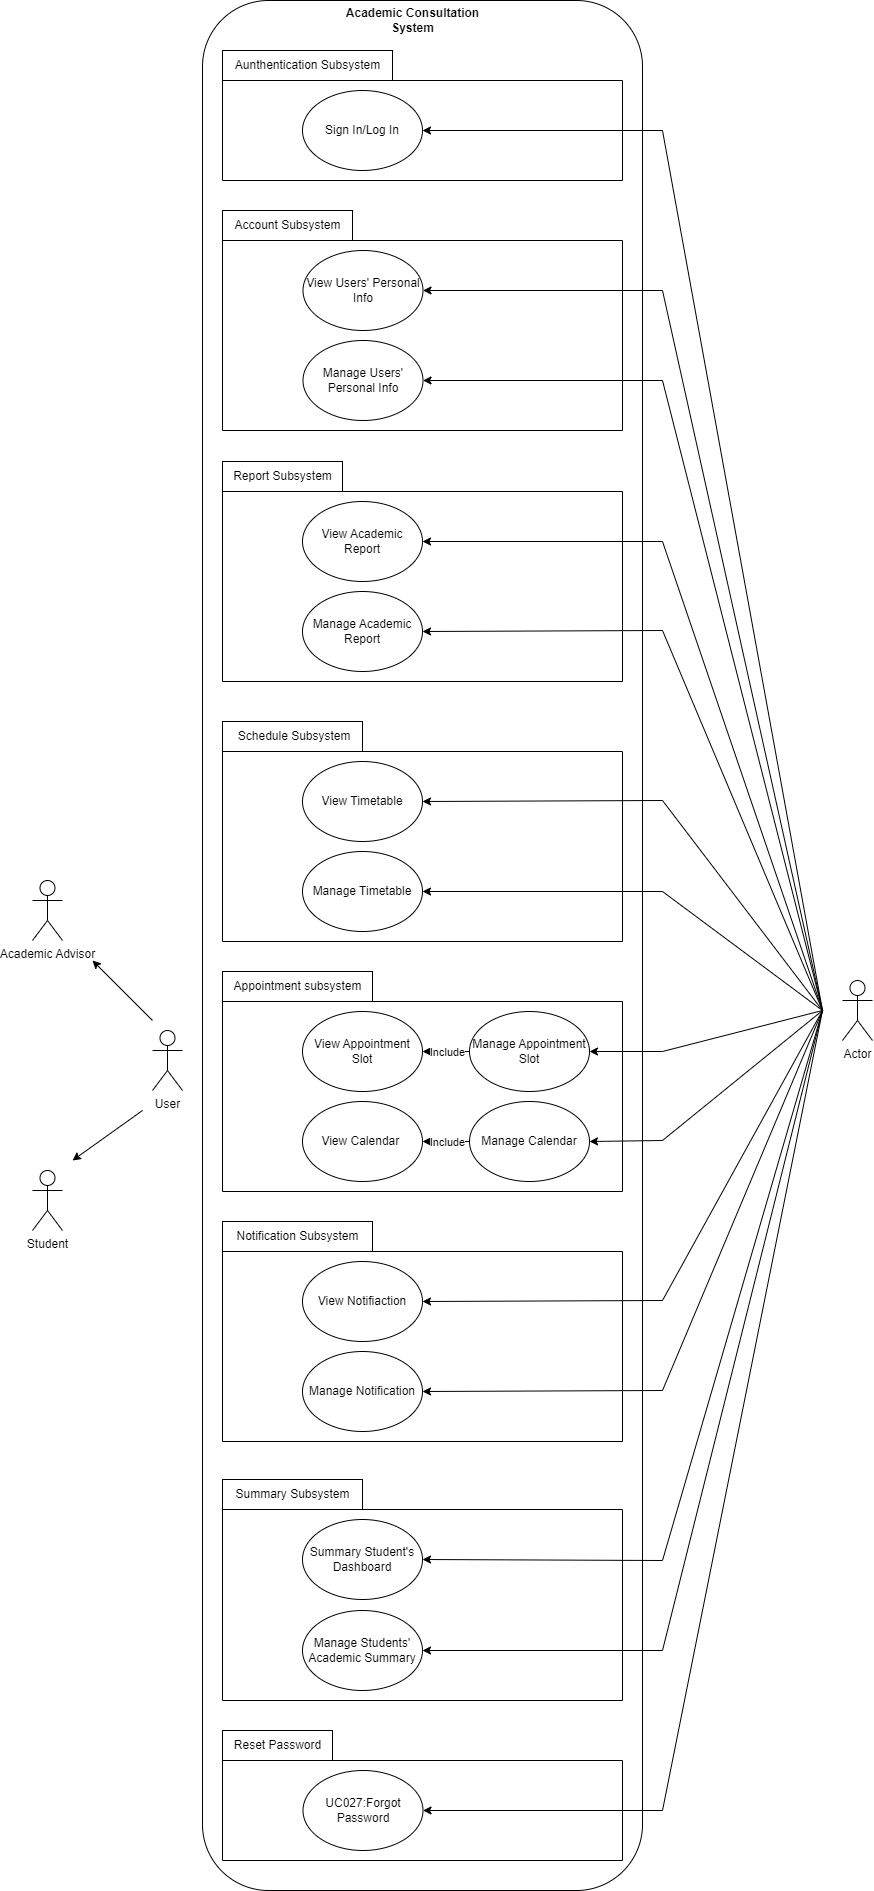

The diagram above was exported from draw.io. Its source (the exported page's mxGraphModel, read from the mxfile embedded in the PNG):
<mxGraphModel dx="3377" dy="732" grid="1" gridSize="10" guides="1" tooltips="1" connect="1" arrows="1" fold="1" page="1" pageScale="1" pageWidth="827" pageHeight="1169" math="0" shadow="0">
  <root>
    <mxCell id="0" />
    <mxCell id="1" parent="0" />
    <mxCell id="wSutqfzuNlJsF8OqmabQ-2" value="" style="rounded=1;whiteSpace=wrap;html=1;movable=0;resizable=0;rotatable=0;deletable=0;editable=0;locked=1;connectable=0;" parent="1" vertex="1">
      <mxGeometry x="-740" y="30" width="440" height="1890" as="geometry" />
    </mxCell>
    <mxCell id="deS04GNUVmdd05UOofR--1" value="Aunthentication Subsystem" style="text;html=1;align=center;verticalAlign=middle;resizable=0;points=[];autosize=1;strokeColor=default;fillColor=none;movable=0;rotatable=0;deletable=0;editable=0;locked=1;connectable=0;" parent="1" vertex="1">
      <mxGeometry x="-720" y="80" width="170" height="30" as="geometry" />
    </mxCell>
    <mxCell id="JIZxxOVuwFen-TF9wn81-1" value="Account Subsystem" style="text;html=1;align=center;verticalAlign=middle;resizable=0;points=[];autosize=1;strokeColor=default;fillColor=none;movable=0;rotatable=0;deletable=0;editable=0;locked=1;connectable=0;" parent="1" vertex="1">
      <mxGeometry x="-720" y="240" width="130" height="30" as="geometry" />
    </mxCell>
    <mxCell id="UEU6jj7heKjaSXsB0arO-1" value="" style="swimlane;startSize=0;movable=0;resizable=0;rotatable=0;deletable=0;editable=0;locked=1;connectable=0;" parent="1" vertex="1">
      <mxGeometry x="-720" y="270" width="400" height="190" as="geometry" />
    </mxCell>
    <mxCell id="UEU6jj7heKjaSXsB0arO-2" value="View Users' Personal Info" style="ellipse;whiteSpace=wrap;html=1;movable=0;resizable=0;rotatable=0;deletable=0;editable=0;locked=1;connectable=0;" parent="UEU6jj7heKjaSXsB0arO-1" vertex="1">
      <mxGeometry x="80.5" y="10" width="120" height="80" as="geometry" />
    </mxCell>
    <mxCell id="UEU6jj7heKjaSXsB0arO-4" value="Manage Users' Personal Info" style="ellipse;whiteSpace=wrap;html=1;movable=0;resizable=0;rotatable=0;deletable=0;editable=0;locked=1;connectable=0;" parent="UEU6jj7heKjaSXsB0arO-1" vertex="1">
      <mxGeometry x="80.5" y="100" width="120" height="80" as="geometry" />
    </mxCell>
    <mxCell id="iANHXAL-RW_t33x0krxV-1" value="Report Subsystem" style="text;html=1;align=center;verticalAlign=middle;resizable=0;points=[];autosize=1;strokeColor=default;fillColor=none;movable=0;rotatable=0;deletable=0;editable=0;locked=1;connectable=0;" parent="1" vertex="1">
      <mxGeometry x="-720" y="491" width="120" height="30" as="geometry" />
    </mxCell>
    <mxCell id="yoARiidY5-X36wVZP14A-1" value="" style="swimlane;startSize=0;movable=0;resizable=0;rotatable=0;deletable=0;editable=0;locked=1;connectable=0;" parent="1" vertex="1">
      <mxGeometry x="-720" y="521" width="400" height="190" as="geometry" />
    </mxCell>
    <mxCell id="yoARiidY5-X36wVZP14A-2" value="View Academic Report" style="ellipse;whiteSpace=wrap;html=1;movable=0;resizable=0;rotatable=0;deletable=0;editable=0;locked=1;connectable=0;" parent="yoARiidY5-X36wVZP14A-1" vertex="1">
      <mxGeometry x="80" y="10" width="120" height="80" as="geometry" />
    </mxCell>
    <mxCell id="yoARiidY5-X36wVZP14A-4" value="Manage Academic Report" style="ellipse;whiteSpace=wrap;html=1;movable=0;resizable=0;rotatable=0;deletable=0;editable=0;locked=1;connectable=0;" parent="yoARiidY5-X36wVZP14A-1" vertex="1">
      <mxGeometry x="80" y="100" width="120" height="80" as="geometry" />
    </mxCell>
    <mxCell id="hIBaIud0mqoWSX2vO9jU-1" value="&amp;nbsp;Schedule Subsystem" style="text;html=1;align=center;verticalAlign=middle;resizable=0;points=[];autosize=1;strokeColor=default;fillColor=none;movable=0;rotatable=0;deletable=0;editable=0;locked=1;connectable=0;" parent="1" vertex="1">
      <mxGeometry x="-720" y="751" width="140" height="30" as="geometry" />
    </mxCell>
    <mxCell id="ViCCx4QA6Xz6Q3LtAa-M-1" value="" style="swimlane;startSize=0;movable=0;resizable=0;rotatable=0;deletable=0;editable=0;locked=1;connectable=0;" parent="1" vertex="1">
      <mxGeometry x="-720" y="781" width="400" height="190" as="geometry" />
    </mxCell>
    <mxCell id="ViCCx4QA6Xz6Q3LtAa-M-2" value="" style="ellipse;whiteSpace=wrap;html=1;movable=0;resizable=0;rotatable=0;deletable=0;editable=0;locked=1;connectable=0;" parent="ViCCx4QA6Xz6Q3LtAa-M-1" vertex="1">
      <mxGeometry x="430" y="-610" height="80" as="geometry" />
    </mxCell>
    <mxCell id="ViCCx4QA6Xz6Q3LtAa-M-4" value="Manage Timetable" style="ellipse;whiteSpace=wrap;html=1;movable=0;resizable=0;rotatable=0;deletable=0;editable=0;locked=1;connectable=0;" parent="ViCCx4QA6Xz6Q3LtAa-M-1" vertex="1">
      <mxGeometry x="80" y="100" width="120" height="80" as="geometry" />
    </mxCell>
    <mxCell id="ViCCx4QA6Xz6Q3LtAa-M-6" value="View Timetable" style="ellipse;whiteSpace=wrap;html=1;movable=0;resizable=0;rotatable=0;deletable=0;editable=0;locked=1;connectable=0;" parent="ViCCx4QA6Xz6Q3LtAa-M-1" vertex="1">
      <mxGeometry x="80" y="10" width="120" height="80" as="geometry" />
    </mxCell>
    <mxCell id="thOcHGpuf0UrxzSaiS3e-1" value="Appointment subsystem" style="text;html=1;align=center;verticalAlign=middle;resizable=0;points=[];autosize=1;strokeColor=default;fillColor=none;movable=0;rotatable=0;deletable=0;editable=0;locked=1;connectable=0;" parent="1" vertex="1">
      <mxGeometry x="-720" y="1001" width="150" height="30" as="geometry" />
    </mxCell>
    <mxCell id="_Dz3wCvtUvut62wZzGJw-1" value="" style="swimlane;startSize=0;movable=0;resizable=0;rotatable=0;deletable=0;editable=0;locked=1;connectable=0;" parent="1" vertex="1">
      <mxGeometry x="-720" y="1031" width="400" height="190" as="geometry" />
    </mxCell>
    <mxCell id="_Dz3wCvtUvut62wZzGJw-2" value="View Appointment Slot" style="ellipse;whiteSpace=wrap;html=1;movable=0;resizable=0;rotatable=0;deletable=0;editable=0;locked=1;connectable=0;" parent="_Dz3wCvtUvut62wZzGJw-1" vertex="1">
      <mxGeometry x="80" y="10" width="120" height="80" as="geometry" />
    </mxCell>
    <mxCell id="_Dz3wCvtUvut62wZzGJw-3" value="Manage Appointment Slot" style="ellipse;whiteSpace=wrap;html=1;movable=0;resizable=0;rotatable=0;deletable=0;editable=0;locked=1;connectable=0;" parent="_Dz3wCvtUvut62wZzGJw-1" vertex="1">
      <mxGeometry x="247" y="10" width="120" height="80" as="geometry" />
    </mxCell>
    <mxCell id="_Dz3wCvtUvut62wZzGJw-5" value="View Calendar&amp;nbsp;" style="ellipse;whiteSpace=wrap;html=1;movable=0;resizable=0;rotatable=0;deletable=0;editable=0;locked=1;connectable=0;" parent="_Dz3wCvtUvut62wZzGJw-1" vertex="1">
      <mxGeometry x="80" y="100" width="120" height="80" as="geometry" />
    </mxCell>
    <mxCell id="_Dz3wCvtUvut62wZzGJw-6" value="Manage Calendar" style="ellipse;whiteSpace=wrap;html=1;movable=0;resizable=0;rotatable=0;deletable=0;editable=0;locked=1;connectable=0;" parent="_Dz3wCvtUvut62wZzGJw-1" vertex="1">
      <mxGeometry x="247" y="100" width="120" height="80" as="geometry" />
    </mxCell>
    <mxCell id="lw0kpdo13xqFosBg_NUX-1" value="" style="endArrow=classic;html=1;rounded=0;exitX=0;exitY=0.5;exitDx=0;exitDy=0;entryX=1;entryY=0.5;entryDx=0;entryDy=0;movable=0;resizable=0;rotatable=0;deletable=0;editable=0;locked=1;connectable=0;" parent="_Dz3wCvtUvut62wZzGJw-1" source="_Dz3wCvtUvut62wZzGJw-3" target="_Dz3wCvtUvut62wZzGJw-2" edge="1">
      <mxGeometry relative="1" as="geometry">
        <mxPoint x="260" y="29" as="sourcePoint" />
        <mxPoint x="360" y="29" as="targetPoint" />
      </mxGeometry>
    </mxCell>
    <mxCell id="lw0kpdo13xqFosBg_NUX-2" value="Include" style="edgeLabel;resizable=0;html=1;align=center;verticalAlign=middle;movable=0;rotatable=0;deletable=0;editable=0;locked=1;connectable=0;" parent="lw0kpdo13xqFosBg_NUX-1" connectable="0" vertex="1">
      <mxGeometry relative="1" as="geometry" />
    </mxCell>
    <mxCell id="lw0kpdo13xqFosBg_NUX-5" value="" style="endArrow=classic;html=1;rounded=0;exitX=0;exitY=0.5;exitDx=0;exitDy=0;entryX=1;entryY=0.5;entryDx=0;entryDy=0;movable=0;resizable=0;rotatable=0;deletable=0;editable=0;locked=1;connectable=0;" parent="_Dz3wCvtUvut62wZzGJw-1" source="_Dz3wCvtUvut62wZzGJw-6" target="_Dz3wCvtUvut62wZzGJw-5" edge="1">
      <mxGeometry relative="1" as="geometry">
        <mxPoint x="260" y="29" as="sourcePoint" />
        <mxPoint x="360" y="29" as="targetPoint" />
      </mxGeometry>
    </mxCell>
    <mxCell id="lw0kpdo13xqFosBg_NUX-6" value="Include" style="edgeLabel;resizable=0;html=1;align=center;verticalAlign=middle;movable=0;rotatable=0;deletable=0;editable=0;locked=1;connectable=0;" parent="lw0kpdo13xqFosBg_NUX-5" connectable="0" vertex="1">
      <mxGeometry relative="1" as="geometry" />
    </mxCell>
    <mxCell id="VUI0KFeDWzgiyqnMkU8T-1" value="Notification Subsystem" style="text;html=1;align=center;verticalAlign=middle;resizable=0;points=[];autosize=1;strokeColor=default;fillColor=none;movable=0;rotatable=0;deletable=0;editable=0;locked=1;connectable=0;" parent="1" vertex="1">
      <mxGeometry x="-720" y="1251" width="150" height="30" as="geometry" />
    </mxCell>
    <mxCell id="a7FytIqCVe2avCCNlEbE-1" value="" style="swimlane;startSize=0;movable=0;resizable=0;rotatable=0;deletable=0;editable=0;locked=1;connectable=0;" parent="1" vertex="1">
      <mxGeometry x="-720" y="1281" width="400" height="190" as="geometry" />
    </mxCell>
    <mxCell id="a7FytIqCVe2avCCNlEbE-2" value="" style="ellipse;whiteSpace=wrap;html=1;movable=0;resizable=0;rotatable=0;deletable=0;editable=0;locked=1;connectable=0;" parent="a7FytIqCVe2avCCNlEbE-1" vertex="1">
      <mxGeometry x="465" y="-625" height="80" as="geometry" />
    </mxCell>
    <mxCell id="a7FytIqCVe2avCCNlEbE-5" value="View Notifiaction" style="ellipse;whiteSpace=wrap;html=1;movable=0;resizable=0;rotatable=0;deletable=0;editable=0;locked=1;connectable=0;" parent="a7FytIqCVe2avCCNlEbE-1" vertex="1">
      <mxGeometry x="80" y="10" width="120" height="80" as="geometry" />
    </mxCell>
    <mxCell id="a7FytIqCVe2avCCNlEbE-6" value="Manage Notification" style="ellipse;whiteSpace=wrap;html=1;movable=0;resizable=0;rotatable=0;deletable=0;editable=0;locked=1;connectable=0;" parent="a7FytIqCVe2avCCNlEbE-1" vertex="1">
      <mxGeometry x="80" y="100" width="120" height="80" as="geometry" />
    </mxCell>
    <mxCell id="7pelyYqH0ejueNb9xTYg-1" value="Summary Subsystem" style="text;html=1;align=center;verticalAlign=middle;resizable=0;points=[];autosize=1;strokeColor=default;fillColor=none;movable=0;rotatable=0;deletable=0;editable=0;locked=1;connectable=0;" parent="1" vertex="1">
      <mxGeometry x="-720" y="1509" width="140" height="30" as="geometry" />
    </mxCell>
    <mxCell id="XsPQd8X5JtcyppV8nd3G-1" value="" style="swimlane;startSize=0;movable=0;resizable=0;rotatable=0;deletable=0;editable=0;locked=1;connectable=0;" parent="1" vertex="1">
      <mxGeometry x="-720" y="1539" width="400" height="191" as="geometry" />
    </mxCell>
    <mxCell id="XsPQd8X5JtcyppV8nd3G-3" value="Summary Student's Dashboard" style="ellipse;whiteSpace=wrap;html=1;movable=0;resizable=0;rotatable=0;deletable=0;editable=0;locked=1;connectable=0;" parent="XsPQd8X5JtcyppV8nd3G-1" vertex="1">
      <mxGeometry x="80" y="10" width="120" height="80" as="geometry" />
    </mxCell>
    <mxCell id="XsPQd8X5JtcyppV8nd3G-4" value="Manage Students' Academic Summary" style="ellipse;whiteSpace=wrap;html=1;movable=0;resizable=0;rotatable=0;deletable=0;editable=0;locked=1;connectable=0;" parent="XsPQd8X5JtcyppV8nd3G-1" vertex="1">
      <mxGeometry x="80" y="101" width="120" height="80" as="geometry" />
    </mxCell>
    <mxCell id="zrWHmsYxSMNI6-fEFhSq-1" value="Reset Password" style="text;html=1;align=center;verticalAlign=middle;resizable=0;points=[];autosize=1;strokeColor=default;fillColor=none;movable=0;rotatable=0;deletable=0;editable=0;locked=1;connectable=0;" parent="1" vertex="1">
      <mxGeometry x="-720" y="1760" width="110" height="30" as="geometry" />
    </mxCell>
    <mxCell id="OWST7ZklSVvHOWyFZ-nT-1" value="" style="swimlane;startSize=0;movable=1;resizable=1;rotatable=1;deletable=1;editable=1;locked=0;connectable=1;" parent="1" vertex="1">
      <mxGeometry x="-720" y="1790" width="400" height="100" as="geometry" />
    </mxCell>
    <mxCell id="dqQtK4ePq-c_p0lgFtLi-1" value="UC027:Forgot Password" style="ellipse;whiteSpace=wrap;html=1;movable=0;resizable=0;rotatable=0;deletable=0;editable=0;locked=1;connectable=0;" parent="OWST7ZklSVvHOWyFZ-nT-1" vertex="1">
      <mxGeometry x="80.5" y="10" width="120" height="80" as="geometry" />
    </mxCell>
    <mxCell id="Zf0V7S0Qh-H115-nZu-U-1" value="Actor" style="shape=umlActor;verticalLabelPosition=bottom;verticalAlign=top;html=1;outlineConnect=0;movable=0;resizable=0;rotatable=0;deletable=0;editable=0;locked=1;connectable=0;" parent="1" vertex="1">
      <mxGeometry x="-100" y="1010" width="30" height="60" as="geometry" />
    </mxCell>
    <mxCell id="Zf0V7S0Qh-H115-nZu-U-2" value="" style="endArrow=classic;html=1;rounded=0;entryX=1;entryY=0.5;entryDx=0;entryDy=0;movable=0;resizable=0;rotatable=0;deletable=0;editable=0;locked=1;connectable=0;" parent="1" target="oXTCw8nR-N8ODB6iOmKA-4" edge="1">
      <mxGeometry width="50" height="50" relative="1" as="geometry">
        <mxPoint x="-120" y="1040" as="sourcePoint" />
        <mxPoint x="-520" y="580" as="targetPoint" />
        <Array as="points">
          <mxPoint x="-280" y="160" />
        </Array>
      </mxGeometry>
    </mxCell>
    <mxCell id="Zf0V7S0Qh-H115-nZu-U-3" value="" style="endArrow=classic;html=1;rounded=0;entryX=1;entryY=0.5;entryDx=0;entryDy=0;movable=0;resizable=0;rotatable=0;deletable=0;editable=0;locked=1;connectable=0;" parent="1" target="UEU6jj7heKjaSXsB0arO-2" edge="1">
      <mxGeometry width="50" height="50" relative="1" as="geometry">
        <mxPoint x="-120" y="1040" as="sourcePoint" />
        <mxPoint x="-520" y="580" as="targetPoint" />
        <Array as="points">
          <mxPoint x="-280" y="320" />
        </Array>
      </mxGeometry>
    </mxCell>
    <mxCell id="Zf0V7S0Qh-H115-nZu-U-4" value="" style="endArrow=classic;html=1;rounded=0;entryX=1;entryY=0.5;entryDx=0;entryDy=0;movable=0;resizable=0;rotatable=0;deletable=0;editable=0;locked=1;connectable=0;" parent="1" target="UEU6jj7heKjaSXsB0arO-4" edge="1">
      <mxGeometry width="50" height="50" relative="1" as="geometry">
        <mxPoint x="-120" y="1040" as="sourcePoint" />
        <mxPoint x="-520" y="580" as="targetPoint" />
        <Array as="points">
          <mxPoint x="-280" y="410" />
        </Array>
      </mxGeometry>
    </mxCell>
    <mxCell id="Zf0V7S0Qh-H115-nZu-U-5" value="" style="endArrow=classic;html=1;rounded=0;entryX=1;entryY=0.5;entryDx=0;entryDy=0;movable=0;resizable=0;rotatable=0;deletable=0;editable=0;locked=1;connectable=0;" parent="1" target="yoARiidY5-X36wVZP14A-2" edge="1">
      <mxGeometry width="50" height="50" relative="1" as="geometry">
        <mxPoint x="-120" y="1040" as="sourcePoint" />
        <mxPoint x="-520" y="580" as="targetPoint" />
        <Array as="points">
          <mxPoint x="-280" y="571" />
        </Array>
      </mxGeometry>
    </mxCell>
    <mxCell id="Zf0V7S0Qh-H115-nZu-U-6" value="" style="endArrow=classic;html=1;rounded=0;entryX=1;entryY=0.5;entryDx=0;entryDy=0;movable=0;resizable=0;rotatable=0;deletable=0;editable=0;locked=1;connectable=0;" parent="1" target="yoARiidY5-X36wVZP14A-4" edge="1">
      <mxGeometry width="50" height="50" relative="1" as="geometry">
        <mxPoint x="-120" y="1040" as="sourcePoint" />
        <mxPoint x="-520" y="580" as="targetPoint" />
        <Array as="points">
          <mxPoint x="-280" y="660" />
        </Array>
      </mxGeometry>
    </mxCell>
    <mxCell id="Zf0V7S0Qh-H115-nZu-U-7" value="" style="endArrow=classic;html=1;rounded=0;entryX=1;entryY=0.5;entryDx=0;entryDy=0;movable=0;resizable=0;rotatable=0;deletable=0;editable=0;locked=1;connectable=0;" parent="1" target="ViCCx4QA6Xz6Q3LtAa-M-6" edge="1">
      <mxGeometry width="50" height="50" relative="1" as="geometry">
        <mxPoint x="-120" y="1040" as="sourcePoint" />
        <mxPoint x="-520" y="1020" as="targetPoint" />
        <Array as="points">
          <mxPoint x="-280" y="830" />
        </Array>
      </mxGeometry>
    </mxCell>
    <mxCell id="Zf0V7S0Qh-H115-nZu-U-8" value="" style="endArrow=classic;html=1;rounded=0;entryX=1;entryY=0.5;entryDx=0;entryDy=0;movable=0;resizable=0;rotatable=0;deletable=0;editable=0;locked=1;connectable=0;" parent="1" target="ViCCx4QA6Xz6Q3LtAa-M-4" edge="1">
      <mxGeometry width="50" height="50" relative="1" as="geometry">
        <mxPoint x="-120" y="1040" as="sourcePoint" />
        <mxPoint x="-520" y="1020" as="targetPoint" />
        <Array as="points">
          <mxPoint x="-280" y="921" />
        </Array>
      </mxGeometry>
    </mxCell>
    <mxCell id="Zf0V7S0Qh-H115-nZu-U-9" value="" style="endArrow=classic;html=1;rounded=0;entryX=1;entryY=0.5;entryDx=0;entryDy=0;movable=0;resizable=0;rotatable=0;deletable=0;editable=0;locked=1;connectable=0;" parent="1" target="_Dz3wCvtUvut62wZzGJw-3" edge="1">
      <mxGeometry width="50" height="50" relative="1" as="geometry">
        <mxPoint x="-120" y="1040" as="sourcePoint" />
        <mxPoint x="-520" y="1240" as="targetPoint" />
        <Array as="points">
          <mxPoint x="-280" y="1081" />
        </Array>
      </mxGeometry>
    </mxCell>
    <mxCell id="Zf0V7S0Qh-H115-nZu-U-10" value="" style="endArrow=classic;html=1;rounded=0;entryX=1;entryY=0.5;entryDx=0;entryDy=0;movable=0;resizable=0;rotatable=0;deletable=0;editable=0;locked=1;connectable=0;" parent="1" target="_Dz3wCvtUvut62wZzGJw-6" edge="1">
      <mxGeometry width="50" height="50" relative="1" as="geometry">
        <mxPoint x="-120" y="1040" as="sourcePoint" />
        <mxPoint x="-320" y="1070" as="targetPoint" />
        <Array as="points">
          <mxPoint x="-280" y="1170" />
        </Array>
      </mxGeometry>
    </mxCell>
    <mxCell id="Zf0V7S0Qh-H115-nZu-U-11" value="" style="endArrow=classic;html=1;rounded=0;entryX=1;entryY=0.5;entryDx=0;entryDy=0;movable=0;resizable=0;rotatable=0;deletable=0;editable=0;locked=1;connectable=0;" parent="1" target="a7FytIqCVe2avCCNlEbE-6" edge="1">
      <mxGeometry width="50" height="50" relative="1" as="geometry">
        <mxPoint x="-120" y="1040" as="sourcePoint" />
        <mxPoint x="-320" y="1300" as="targetPoint" />
        <Array as="points">
          <mxPoint x="-280" y="1420" />
        </Array>
      </mxGeometry>
    </mxCell>
    <mxCell id="Zf0V7S0Qh-H115-nZu-U-12" value="" style="endArrow=classic;html=1;rounded=0;entryX=1;entryY=0.5;entryDx=0;entryDy=0;movable=0;resizable=0;rotatable=0;deletable=0;editable=0;locked=1;connectable=0;" parent="1" target="a7FytIqCVe2avCCNlEbE-5" edge="1">
      <mxGeometry width="50" height="50" relative="1" as="geometry">
        <mxPoint x="-120" y="1040" as="sourcePoint" />
        <mxPoint x="-320" y="1300" as="targetPoint" />
        <Array as="points">
          <mxPoint x="-280" y="1330" />
        </Array>
      </mxGeometry>
    </mxCell>
    <mxCell id="Zf0V7S0Qh-H115-nZu-U-13" value="" style="endArrow=classic;html=1;rounded=0;entryX=1;entryY=0.5;entryDx=0;entryDy=0;movable=0;resizable=0;rotatable=0;deletable=0;editable=0;locked=1;connectable=0;" parent="1" target="XsPQd8X5JtcyppV8nd3G-3" edge="1">
      <mxGeometry width="50" height="50" relative="1" as="geometry">
        <mxPoint x="-120" y="1040" as="sourcePoint" />
        <mxPoint x="-230" y="1400" as="targetPoint" />
        <Array as="points">
          <mxPoint x="-280" y="1590" />
        </Array>
      </mxGeometry>
    </mxCell>
    <mxCell id="Zf0V7S0Qh-H115-nZu-U-14" value="" style="endArrow=classic;html=1;rounded=0;entryX=1;entryY=0.5;entryDx=0;entryDy=0;movable=0;resizable=0;rotatable=0;deletable=0;editable=0;locked=1;connectable=0;" parent="1" target="XsPQd8X5JtcyppV8nd3G-4" edge="1">
      <mxGeometry width="50" height="50" relative="1" as="geometry">
        <mxPoint x="-120" y="1040" as="sourcePoint" />
        <mxPoint x="-230" y="1400" as="targetPoint" />
        <Array as="points">
          <mxPoint x="-280" y="1680" />
        </Array>
      </mxGeometry>
    </mxCell>
    <mxCell id="Zf0V7S0Qh-H115-nZu-U-15" value="" style="endArrow=classic;html=1;rounded=0;entryX=1;entryY=0.5;entryDx=0;entryDy=0;movable=0;resizable=0;rotatable=0;deletable=0;editable=0;locked=1;connectable=0;" parent="1" target="dqQtK4ePq-c_p0lgFtLi-1" edge="1">
      <mxGeometry width="50" height="50" relative="1" as="geometry">
        <mxPoint x="-120" y="1040" as="sourcePoint" />
        <mxPoint x="-230" y="1400" as="targetPoint" />
        <Array as="points">
          <mxPoint x="-280" y="1840" />
        </Array>
      </mxGeometry>
    </mxCell>
    <mxCell id="oXTCw8nR-N8ODB6iOmKA-3" value="" style="swimlane;startSize=0;movable=0;resizable=0;rotatable=0;deletable=0;editable=0;locked=1;connectable=0;" parent="1" vertex="1">
      <mxGeometry x="-720" y="110" width="400" height="100" as="geometry" />
    </mxCell>
    <mxCell id="oXTCw8nR-N8ODB6iOmKA-4" value="Sign In/Log In" style="ellipse;whiteSpace=wrap;html=1;movable=0;resizable=0;rotatable=0;deletable=0;editable=0;locked=1;connectable=0;" parent="oXTCw8nR-N8ODB6iOmKA-3" vertex="1">
      <mxGeometry x="80" y="10" width="120" height="80" as="geometry" />
    </mxCell>
    <mxCell id="wSutqfzuNlJsF8OqmabQ-3" value="&lt;b&gt;Academic Consultation &lt;br&gt;System&lt;/b&gt;" style="text;html=1;align=center;verticalAlign=middle;resizable=0;points=[];autosize=1;strokeColor=none;fillColor=none;movable=0;rotatable=0;deletable=0;editable=0;locked=1;connectable=0;" parent="1" vertex="1">
      <mxGeometry x="-610" y="30" width="160" height="40" as="geometry" />
    </mxCell>
    <mxCell id="knu0oLf9B1aIBb9A740t-1" value="User" style="shape=umlActor;verticalLabelPosition=bottom;verticalAlign=top;html=1;outlineConnect=0;" parent="1" vertex="1">
      <mxGeometry x="-790" y="1060" width="30" height="60" as="geometry" />
    </mxCell>
    <mxCell id="knu0oLf9B1aIBb9A740t-2" value="Student&lt;br&gt;" style="shape=umlActor;verticalLabelPosition=bottom;verticalAlign=top;html=1;outlineConnect=0;" parent="1" vertex="1">
      <mxGeometry x="-910" y="1200" width="30" height="60" as="geometry" />
    </mxCell>
    <mxCell id="knu0oLf9B1aIBb9A740t-3" value="Academic Advisor" style="shape=umlActor;verticalLabelPosition=bottom;verticalAlign=top;html=1;outlineConnect=0;" parent="1" vertex="1">
      <mxGeometry x="-910" y="910" width="30" height="60" as="geometry" />
    </mxCell>
    <mxCell id="knu0oLf9B1aIBb9A740t-4" value="" style="endArrow=classic;html=1;rounded=0;" parent="1" edge="1">
      <mxGeometry width="50" height="50" relative="1" as="geometry">
        <mxPoint x="-790" y="1050" as="sourcePoint" />
        <mxPoint x="-850" y="990" as="targetPoint" />
      </mxGeometry>
    </mxCell>
    <mxCell id="knu0oLf9B1aIBb9A740t-5" value="" style="endArrow=classic;html=1;rounded=0;" parent="1" edge="1">
      <mxGeometry width="50" height="50" relative="1" as="geometry">
        <mxPoint x="-800" y="1140" as="sourcePoint" />
        <mxPoint x="-870" y="1190" as="targetPoint" />
      </mxGeometry>
    </mxCell>
  </root>
</mxGraphModel>